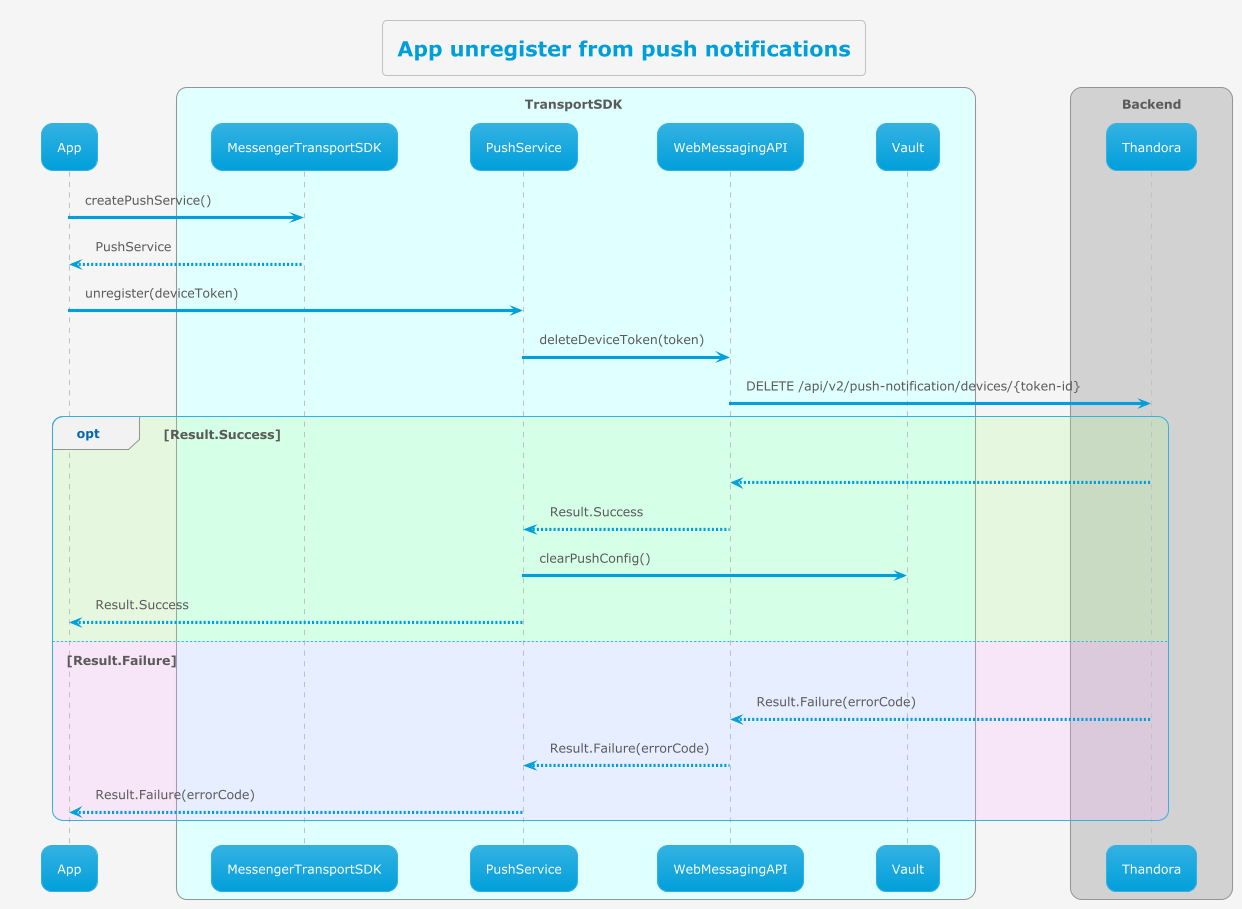

The diagram above was rendered by PlantUML. Its source (embedded in the PNG):
@startuml
'https://plantuml.com/sequence-diagram

!theme bluegray
!pragma teoz true


skinparam backgroundColor #whitesmoke
title App unregister from push notifications

participant App
box TransportSDK #lightcyan
participant MessengerTransportSDK
participant PushService
participant WebMessagingAPI
participant Vault
end box
box Backend
participant Thandora
end box

	App -> MessengerTransportSDK : createPushService()
	MessengerTransportSDK --> App : PushService
	App -> PushService : unregister(deviceToken)
    PushService -> WebMessagingAPI : deleteDeviceToken(token)
    WebMessagingAPI -> Thandora : DELETE /api/v2/push-notification/devices/{token-id}
    opt #aaff8833 Result.Success
	    Thandora --> WebMessagingAPI
	    WebMessagingAPI --> PushService: Result.Success
	    PushService -> Vault : clearPushConfig()
	    PushService --> App : Result.Success
	    else #ffaaff33 Result.Failure
	    Thandora --> WebMessagingAPI: Result.Failure(errorCode)
	    WebMessagingAPI --> PushService: Result.Failure(errorCode)
	    PushService --> App: Result.Failure(errorCode)
	    end
@enduml